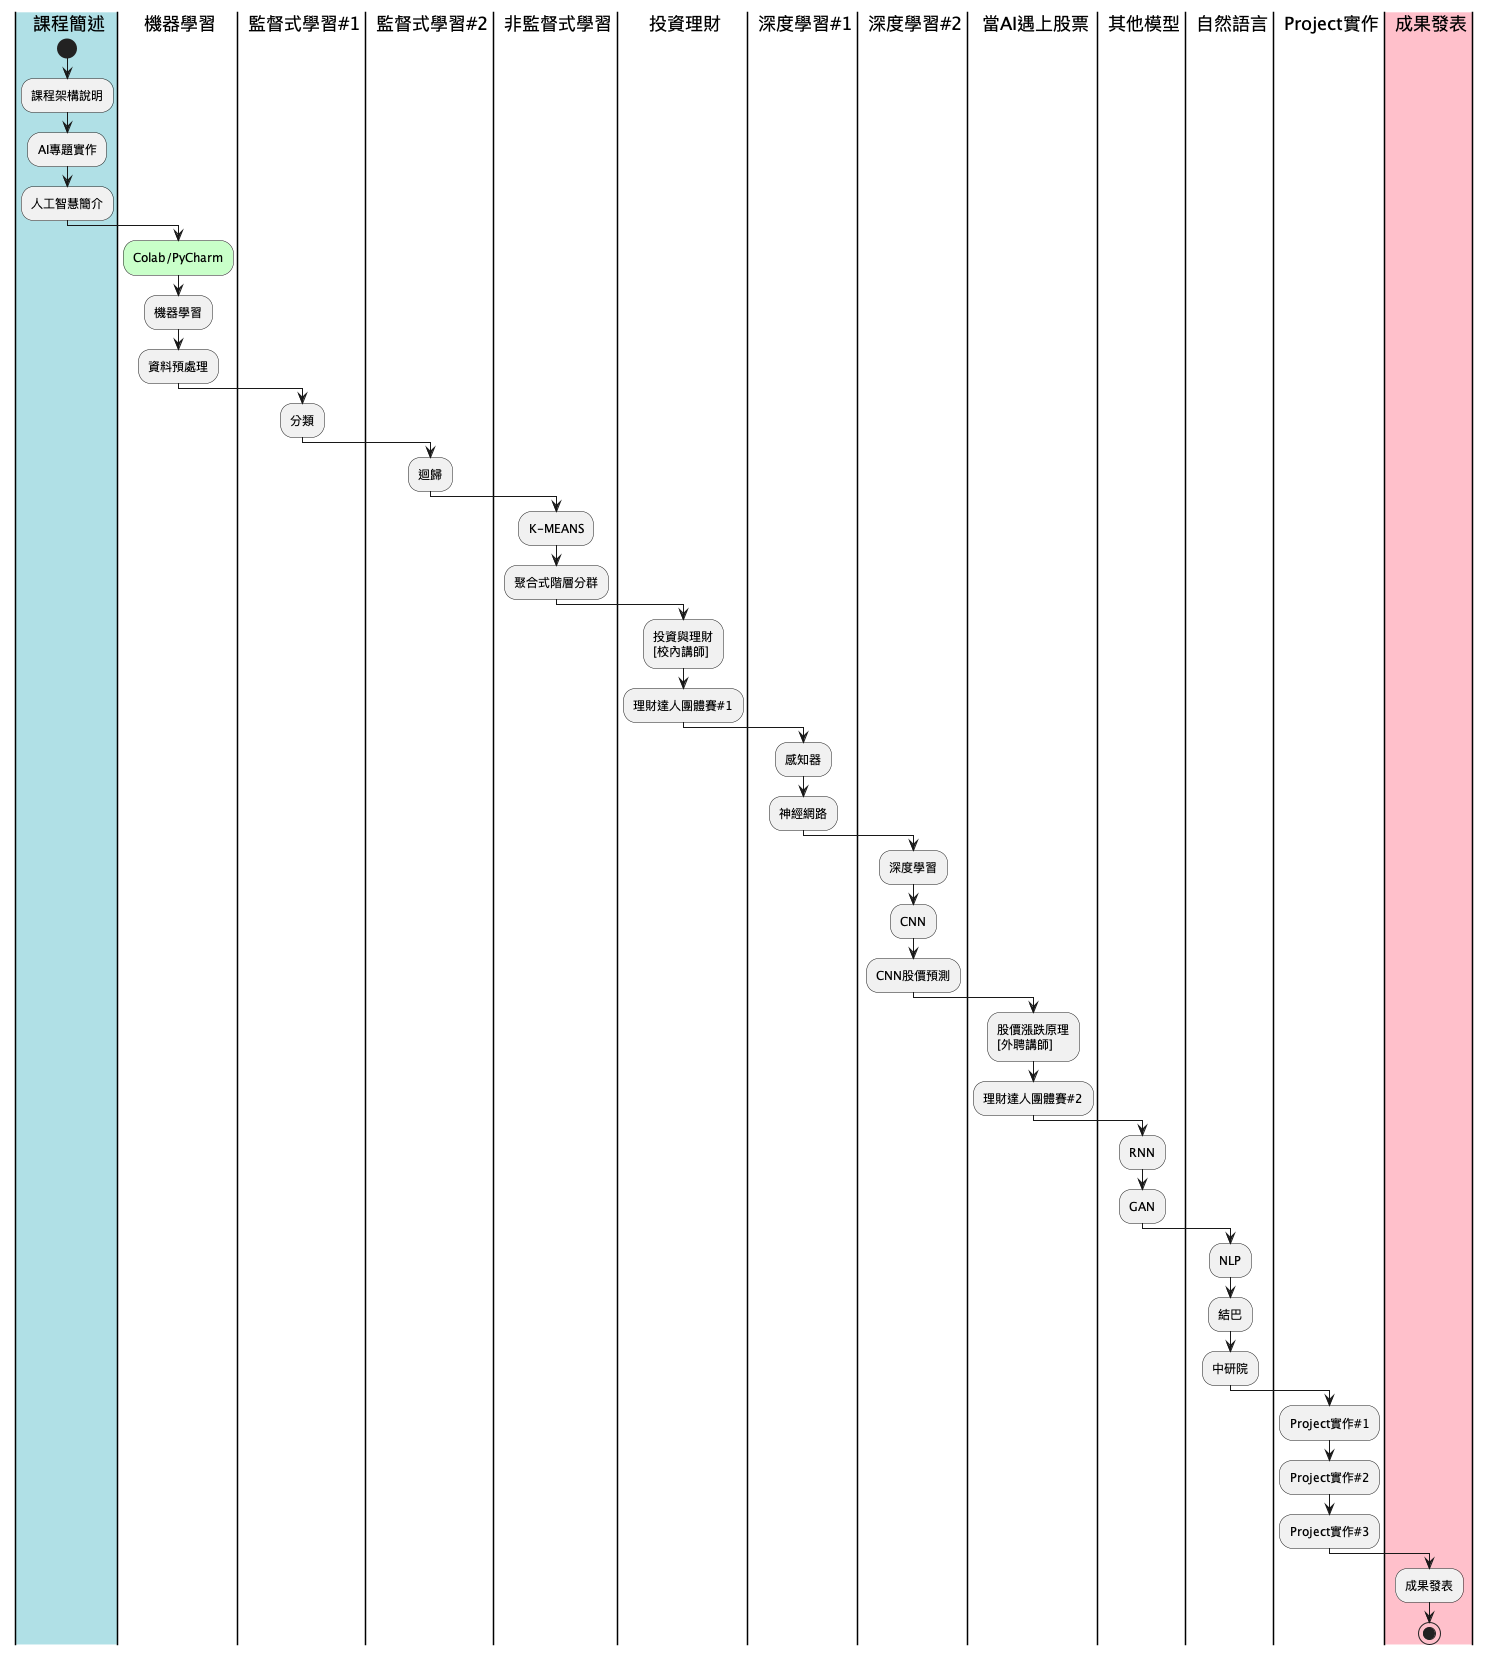

The diagram above was rendered by PlantUML. Its source (embedded in the PNG):
@startuml
|#PowderBlue|0| 課程簡述
|1| 機器學習
|2| 監督式學習#1
|2.5| 監督式學習#2
|3| 非監督式學習
|4| 投資理財
|5| 深度學習#1
|6| 深度學習#2
|7| 當AI遇上股票
|8| 其他模型
|9| 自然語言
|10| Project實作
|#pink|11| 成果發表
|0|
start
:課程架構說明;
:AI專題實作;
:人工智慧簡介;
|1|
#TECHNOLOGY:Colab/PyCharm;
:機器學習;
:資料預處理;
|2|
:分類;
|2.5|
:迴歸;
|3|
:K-MEANS;
:聚合式階層分群;
|4|
:投資與理財\n[校內講師];
:理財達人團體賽#1;
|5|
:感知器;
:神經網路;
|6|
:深度學習;
:CNN;
:CNN股價預測;
|7|
:股價漲跌原理\n[外聘講師];
:理財達人團體賽#2;
|8|
:RNN;
:GAN;
|9|
:NLP;
:結巴;
:中研院;
|10|
:Project實作#1;
:Project實作#2;
:Project實作#3;
|11|
:成果發表;
stop
@enduml